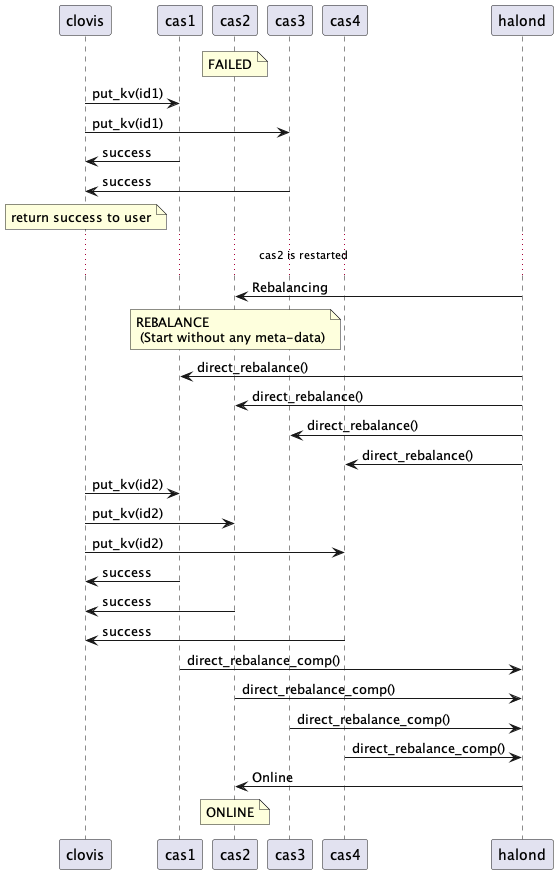

The diagram above was rendered by PlantUML. Its source (embedded in the PNG):
@startuml
participant clovis
participant cas1
participant cas2
participant cas3
participant cas4
participant halond

note over cas2 : FAILED
clovis -> cas1 : put_kv(id1)
clovis -> cas3 : put_kv(id1)
clovis <- cas1 : success
clovis <- cas3 : success
note over clovis : return success to user
... cas2 is restarted ...
halond -> cas2 : Rebalancing
note over cas2 : REBALANCE \n (Start without any meta-data)
halond -> cas1 : direct_rebalance()
halond -> cas2 : direct_rebalance()
halond -> cas3 : direct_rebalance()
halond -> cas4 : direct_rebalance()
clovis -> cas1 : put_kv(id2)
clovis -> cas2 : put_kv(id2)
clovis -> cas4 : put_kv(id2)
clovis <- cas1 : success
clovis <- cas2 : success
clovis <- cas4 : success
halond <- cas1 : direct_rebalance_comp()
halond <- cas2 : direct_rebalance_comp()
halond <- cas3 : direct_rebalance_comp()
halond <- cas4 : direct_rebalance_comp()
halond -> cas2 : Online
note over cas2 : ONLINE
@enduml